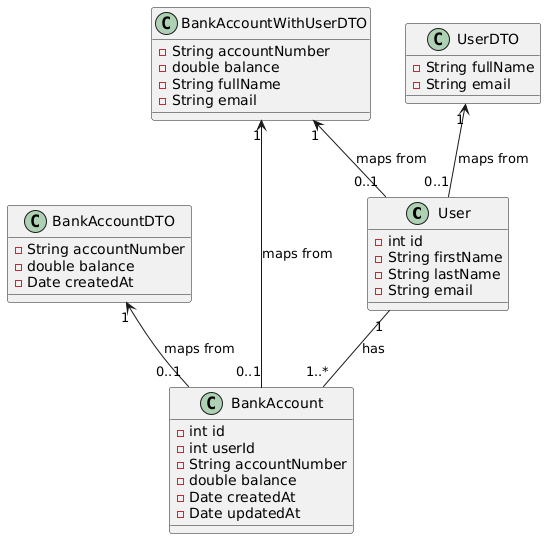

The diagram above was rendered by PlantUML. Its source (embedded in the PNG):
@startuml
class User {
  - int id
  - String firstName
  - String lastName
  - String email
}

class BankAccount {
  - int id
  - int userId
  - String accountNumber
  - double balance
  - Date createdAt
  - Date updatedAt
}

class UserDTO {
  - String fullName
  - String email
}

class BankAccountDTO {
  - String accountNumber
  - double balance
  - Date createdAt
}

class BankAccountWithUserDTO {
  - String accountNumber
  - double balance
  - String fullName
  - String email
}

User "1" -- "1..*" BankAccount : has
UserDTO "1" <-- "0..1" User : maps from
BankAccountDTO "1" <-- "0..1" BankAccount : maps from
BankAccountWithUserDTO "1" <-- "0..1" User: maps from
BankAccountWithUserDTO "1" <-- "0..1" BankAccount : maps from
@enduml